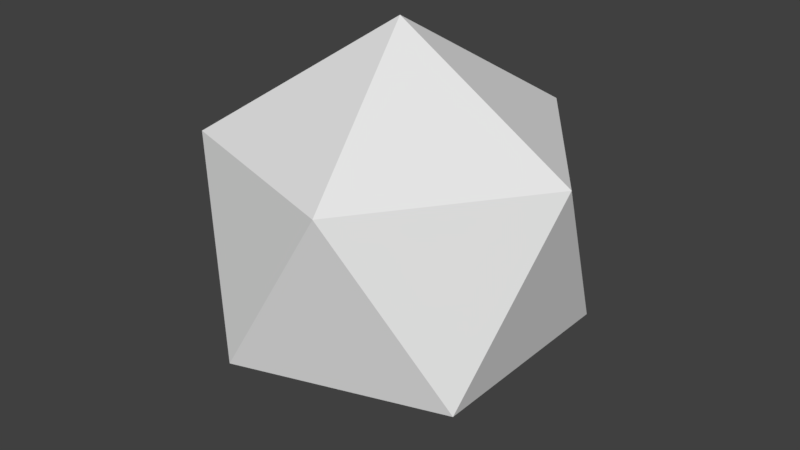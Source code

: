 # Source: Explosion_particle.blend  (saved by Blender 2.78.0; exported with 4.5.12 LTS)
import bpy
from mathutils import Matrix  # noqa: F401  (used for matrix-valued properties, if any)

bpy.ops.wm.read_factory_settings(use_empty=True)
scene = bpy.context.scene
scene.name = 'Scene'

# ---- collections
col_collection_9 = bpy.data.collections.new('Collection 9'); scene.collection.children.link(col_collection_9)

# ---- materials (node trees are filled in below, after node groups)
mat_oen = bpy.data.materials.new('Oen')
mat_oen.alpha_threshold = 0.0
mat_oen.use_transparent_shadow = False
mat_oen.roughness = 0.5
mat_two = bpy.data.materials.new('Two')
mat_two.alpha_threshold = 0.0
mat_two.use_transparent_shadow = False
mat_two.diffuse_color = (0.214, 0.214, 0.214, 1.0)
mat_two.roughness = 0.5
mat_material_002 = bpy.data.materials.new('Material.002')
mat_material_002.alpha_threshold = 0.0
mat_material_002.use_transparent_shadow = False
mat_material_002.roughness = 0.5

# ---- material node trees

# ---- world
world_world = bpy.data.worlds.new('World'); scene.world = world_world
world_world.color = (0.05088, 0.05088, 0.05088)
world_world.use_sun_shadow = False
world_world.sun_shadow_jitter_overblur = 0.0
world_world.cycles.sampling_method = 'MANUAL'

# ---- meshes
me_explosion_partcile = bpy.data.meshes.new('Explosion partcile')
me_explosion_partcile.from_pydata([(4.769e-07, -0.5, -4.389e-06), (-0.3618, -0.2236, -0.2629), (0.1382, -0.2236, -0.4253), (0.4472, -0.2236, -2.123e-06), (0.1382, -0.2236, 0.4253), (-0.3618, -0.2236, 0.2629), (-0.1382, 0.2236, -0.4253), (0.3618, 0.2236, -0.2629), (0.3618, 0.2236, 0.2629), (-0.1382, 0.2236, 0.4253), (-0.4472, 0.2236, -1.027e-05), (4.769e-07, 0.5, -8.009e-06)], [], [(0, 1, 2), (1, 0, 5), (0, 2, 3), (0, 3, 4), (0, 4, 5), (1, 5, 10), (2, 1, 6), (3, 2, 7), (4, 3, 8), (5, 4, 9), (1, 10, 6), (2, 6, 7), (3, 7, 8), (4, 8, 9), (5, 9, 10), (6, 10, 11), (7, 6, 11), (8, 7, 11), (9, 8, 11), (10, 9, 11)])
_uv = me_explosion_partcile.uv_layers.new(name='UVMap')
_uv.uv.foreach_set('vector', [0.0, 0.0, 0.0, 0.0, 0.0, 0.0, 0.0, 0.0, 0.0, 0.0, 0.0, 0.0, 0.0, 0.0, 0.0, 0.0, 0.0, 0.0, 0.0, 0.0, 0.0, 0.0, 0.0, 0.0, 0.0, 0.0, 0.0, 0.0, 0.0, 0.0, 0.0, 0.0, 0.0, 0.0, 0.0, 0.0, 0.0, 0.0, 0.0, 0.0, 0.0, 0.0, 0.0, 0.0, 0.0, 0.0, 0.0, 0.0, 0.0, 0.0, 0.0, 0.0, 0.0, 0.0, 0.0, 0.0, 0.0, 0.0, 0.0, 0.0, 0.0, 0.0, 0.0, 0.0, 0.0, 0.0, 0.0, 0.0, 0.0, 0.0, 0.0, 0.0, 0.0, 0.0, 0.0, 0.0, 0.0, 0.0, 0.0, 0.0, 0.0, 0.0, 0.0, 0.0, 0.0, 0.0, 0.0, 0.0, 0.0, 0.0, 0.0, 0.0, 0.0, 0.0, 0.0, 0.0, 0.0, 0.0, 0.0, 0.0, 0.0, 0.0, 0.0, 0.0, 0.0, 0.0, 0.0, 0.0, 0.0, 0.0, 0.0, 0.0, 0.0, 0.0, 0.0, 0.0, 0.0, 0.0, 0.0, 0.0])
me_explosion_partcile.materials.append(mat_oen)
me_explosion_partcile.materials.append(mat_two)
me_explosion_partcile.materials.append(mat_material_002)
me_explosion_partcile.use_remesh_preserve_volume = False
me_explosion_partcile.use_remesh_preserve_attributes = False
me_explosion_partcile.use_mirror_vertex_groups = False
me_explosion_partcile.update()

# ---- objects
ob_explosion_partcile = bpy.data.objects.new('Explosion partcile', me_explosion_partcile)

# ---- transforms, parenting, visibility, modifiers, constraints
ob_explosion_partcile.location = (4.768e-07, 6.199e-06, -6.199e-06)
ob_explosion_partcile.rotation_euler = (1.571, -0.0, -3.142)
ob_explosion_partcile.lineart.crease_threshold = 0.0

# ---- collection membership
col_collection_9.objects.link(ob_explosion_partcile)

# ---- scene / render settings (as saved in the file)
scene.frame_start = 1; scene.frame_end = 250; scene.frame_set(0)
scene.render.engine = 'BLENDER_EEVEE_NEXT'
scene.render.resolution_percentage = 50
scene.render.dither_intensity = 0.0
scene.cycles.use_denoising = False
scene.cycles.samples = 128
scene.cycles.sampling_pattern = 'TABULATED_SOBOL'
scene.cycles.light_sampling_threshold = 0.0
scene.cycles.use_adaptive_sampling = False
scene.cycles.use_light_tree = False
scene.cycles.blur_glossy = 0.0
scene.cycles.sample_clamp_indirect = 0.0
scene.view_settings.view_transform = 'Standard'
bpy.context.view_layer.update()

# ---- added for rendering (the .blend has no active camera and no usable light): camera, sun
cam_auto = bpy.data.cameras.new('AutoCamera')
cam_auto.lens = 50.0
cam_auto.sensor_width = 36.0
cam_auto.clip_end = 1000.0
ob_auto_camera = bpy.data.objects.new('AutoCamera', cam_auto)
scene.collection.objects.link(ob_auto_camera)
ob_auto_camera.location = (1.4698, -1.76377, 1.17584)
ob_auto_camera.rotation_euler = (1.09748, -7.21219e-08, 0.694738)
scene.camera = ob_auto_camera
light_auto_sun = bpy.data.lights.new('AutoSun', 'SUN')
light_auto_sun.energy = 3.0
light_auto_sun.angle = 0.0523599
ob_auto_sun = bpy.data.objects.new('AutoSun', light_auto_sun)
scene.collection.objects.link(ob_auto_sun)
ob_auto_sun.rotation_euler = (0.872665, 0.174533, 0.523599)
bpy.context.view_layer.update()
